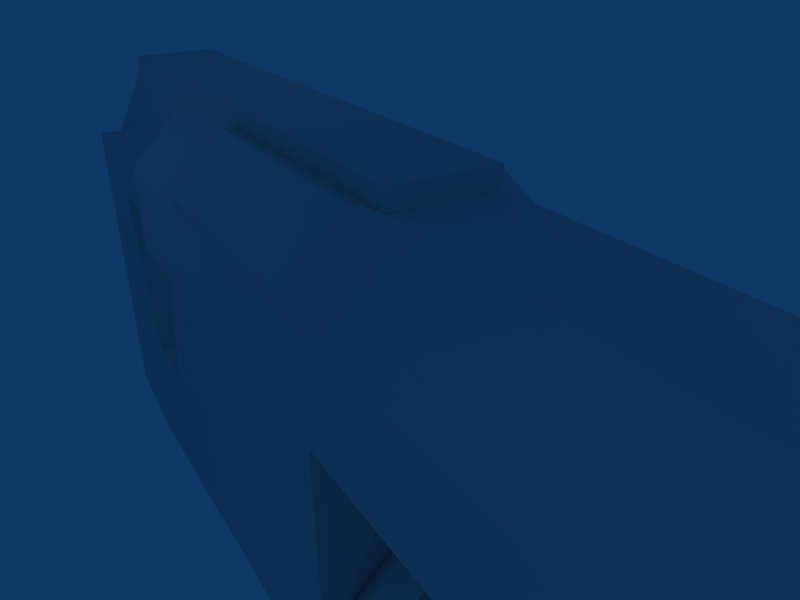 # Source: WP_EnergyRifle.blend  (saved by Blender 2.46.0; exported with 4.5.12 LTS)
import bpy
from mathutils import Matrix  # noqa: F401  (used for matrix-valued properties, if any)

bpy.ops.wm.read_factory_settings(use_empty=True)
scene = bpy.context.scene
scene.name = 'Scene'

# ---- collections
col_collection_1 = bpy.data.collections.new('Collection 1'); scene.collection.children.link(col_collection_1)

# ---- world
world_world = bpy.data.worlds.new('World'); scene.world = world_world
world_world.color = (0.05656, 0.2208, 0.4)
world_world.use_sun_shadow = False
world_world.sun_shadow_jitter_overblur = 0.0
world_world.cycles.sampling_method = 'MANUAL'
world_world.cycles.sample_map_resolution = 256

# ---- cameras
cam_camera = bpy.data.cameras.new('Camera')
cam_camera.passepartout_alpha = 0.2
cam_camera.clip_end = 100.0
cam_camera.lens = 35.0
cam_camera.ortho_scale = 7.314
cam_camera.show_passepartout = False
cam_camera.show_safe_areas = True
cam_camera.dof.focus_distance = 0.0
cam_camera.dof.aperture_fstop = 128.0

# ---- lights
light_spot_003 = bpy.data.lights.new('Spot.003', 'POINT')
light_spot_003.transmission_factor = 0.0
light_spot_003.cutoff_distance = 30.0
light_spot_003.energy = 100.0
light_spot_003.shadow_buffer_clip_start = 1.001
light_spot_003.shadow_soft_size = 1.0
light_spot_003.shadow_maximum_resolution = 0.006
light_spot_003.use_absolute_resolution = True
light_spot_003.cycles.use_multiple_importance_sampling = False
light_spot_002 = bpy.data.lights.new('Spot.002', 'POINT')
light_spot_002.transmission_factor = 0.0
light_spot_002.cutoff_distance = 30.0
light_spot_002.energy = 100.0
light_spot_002.shadow_buffer_clip_start = 1.001
light_spot_002.shadow_soft_size = 1.0
light_spot_002.shadow_maximum_resolution = 0.006
light_spot_002.use_absolute_resolution = True
light_spot_002.cycles.use_multiple_importance_sampling = False
light_spot_001 = bpy.data.lights.new('Spot.001', 'POINT')
light_spot_001.transmission_factor = 0.0
light_spot_001.cutoff_distance = 30.0
light_spot_001.energy = 100.0
light_spot_001.shadow_buffer_clip_start = 1.001
light_spot_001.shadow_soft_size = 1.0
light_spot_001.shadow_maximum_resolution = 0.006
light_spot_001.use_absolute_resolution = True
light_spot_001.cycles.use_multiple_importance_sampling = False
light_spot = bpy.data.lights.new('Spot', 'POINT')
light_spot.transmission_factor = 0.0
light_spot.cutoff_distance = 30.0
light_spot.energy = 100.0
light_spot.shadow_buffer_clip_start = 1.001
light_spot.shadow_soft_size = 1.0
light_spot.shadow_maximum_resolution = 0.006
light_spot.use_absolute_resolution = True
light_spot.cycles.use_multiple_importance_sampling = False

# ---- meshes
me_cube = bpy.data.meshes.new('Cube')
me_cube.from_pydata([(1.5, 18.52, -13.76), (-1.5, 18.52, -13.76), (1.5, 18.52, -19.76), (-1.5, 18.52, -19.76), (1.5, 14.32, -19.76), (-1.5, 14.32, -19.76), (1.5, 12.52, -13.76), (-1.5, 12.52, -13.76), (1.5, 11.74, -10.76), (-1.5, 11.74, -10.76), (1.5, 17.74, -10.76), (-1.5, 17.74, -10.76), (1.5, 17.62, -10.16), (-1.5, 17.62, -10.16), (1.5, 11.62, -10.16), (-1.5, 11.62, -10.16), (1.5, 10.78, -7.163), (-1.5, 10.78, -7.163), (1.5, 16.78, -7.163), (-1.5, 16.78, -7.163), (1.5, 11.02, -10.16), (-1.5, 11.02, -10.16), (1.5, 11.14, -10.76), (-1.5, 11.14, -10.76), (1.5, 7.487, -10.77), (-1.5, 7.487, -10.77), (1.5, 7.473, -10.16), (-1.5, 7.473, -10.16), (1.5, 21.52, -19.76), (-1.5, 21.52, -19.76), (1.5, 21.52, -13.76), (-1.5, 21.52, -13.76), (1.5, 23.32, -7.163), (-1.5, 23.32, -7.163), (1.5, 23.32, -19.76), (-1.5, 23.32, -19.76), (1.5, 27.52, -18.56), (-1.5, 27.52, -18.56), (1.5, 27.52, -7.163), (-1.5, 27.52, -7.163), (1.5, 27.52, -5.963), (-1.5, 27.52, -5.963), (1.5, 16.78, -5.963), (-1.5, 16.78, -5.963), (1.5, 16.78, -4.163), (-1.5, 16.78, -4.163), (1.5, 27.52, -4.163), (-1.5, 27.52, -4.163), (1.5, 23.32, -4.163), (-1.5, 23.32, -4.163), (1.5, 10.78, -7.163), (-1.5, 10.78, -7.163), (1.5, 7.48, -7.163), (-1.5, 7.48, -7.163), (1.5, 23.32, -5.963), (-1.5, 23.32, -5.963), (3.612, -3.294, -0.9136), (-3.612, -3.294, -0.9136), (3.605, -3.294, -3.903), (-3.605, -3.294, -3.903), (1.503, -3.294, 1.205), (-1.503, -3.294, 1.205), (1.503, -2.694, 1.205), (-1.503, -2.694, 1.205), (1.486, -2.694, -6.012), (-1.486, -2.694, -6.012), (3.605, -2.694, -3.903), (-3.605, -2.694, -3.903), (3.612, -2.694, -0.9136), (-3.612, -2.694, -0.9136), (3.612, 6.186, -0.9136), (-3.612, 6.186, -0.9136), (3.605, 6.186, -3.903), (-3.605, 6.186, -3.903), (1.486, 6.186, -6.012), (-1.486, 6.186, -6.012), (1.503, 6.186, 1.205), (-1.503, 6.186, 1.205), (1.486, 10.81, -6.012), (-1.486, 10.81, -6.012), (3.605, 10.81, -3.903), (-3.605, 10.81, -3.903), (3.612, 10.81, -0.9136), (-3.612, 10.81, -0.9136), (1.467, 6.186, -14.41), (-1.467, 6.186, -14.41), (3.586, 6.186, -12.3), (-3.586, 6.186, -12.3), (3.586, -2.694, -12.3), (-3.586, -2.694, -12.3), (1.467, -2.694, -14.41), (-1.467, -2.694, -14.41), (0.9019, -36.31, -0.2369), (-0.9019, -36.31, -0.2369), (0.8918, -36.31, -4.567), (-0.8918, -36.31, -4.567), (2.163, -36.31, -3.302), (-2.163, -36.31, -3.302), (2.167, -36.31, -1.508), (-2.167, -36.31, -1.508), (2.167, -37.51, -1.508), (-2.167, -37.51, -1.508), (2.163, -37.51, -3.302), (-2.163, -37.51, -3.302), (0.8918, -37.51, -4.567), (-0.8918, -37.51, -4.567), (0.9019, -37.51, -0.2369), (-0.9019, -37.51, -0.2369), (0.5411, -37.51, -1.102), (-0.5411, -37.51, -1.102), (0.5351, -37.51, -3.7), (-0.5351, -37.51, -3.7), (1.298, -37.51, -2.941), (-1.298, -37.51, -2.941), (1.3, -37.51, -1.865), (-1.3, -37.51, -1.865), (1.3, -35.71, -1.865), (-1.3, -35.71, -1.865), (1.298, -35.71, -2.941), (-1.298, -35.71, -2.941), (0.5351, -35.71, -3.7), (-0.5351, -35.71, -3.7), (0.5411, -35.71, -1.102), (-0.5411, -35.71, -1.102), (-2.861e-06, -35.71, -2.4), (1.5, 23.32, -2.963), (-1.5, 23.32, -2.963), (1.5, 27.52, -3.563), (-1.5, 27.52, -3.563), (1.5, 10.78, 1.213), (-1.5, 10.78, 1.213), (1.5, 16.78, 1.213), (-1.5, 16.78, 1.213), (1.486, -3.294, -6.012), (-1.486, -3.294, -6.012), (3.605, -36.32, -3.903), (-3.605, -36.32, -3.903), (3.612, -36.32, -0.9136), (-3.612, -36.32, -0.9136), (1.503, -36.32, 1.205), (-1.503, -36.32, 1.205), (1.486, -36.32, -6.012), (-1.486, -36.32, -6.012), (1.505, 6.186, 1.805), (-1.505, 6.186, 1.805), (1.505, -2.694, 1.805), (-1.505, -2.694, 1.805), (3.826, 5.298, -0.2784), (-3.826, 5.298, -0.2784), (2.139, 5.298, 1.417), (-2.139, 5.298, 1.417), (2.139, -1.806, 1.417), (-2.139, -1.806, 1.417), (3.826, -1.806, -0.2784), (-3.826, -1.806, -0.2784), (-1.788e-07, -2.706, -10.8), (1.299, -2.706, -7.685), (-1.299, -2.706, -7.685), (1.284, -2.706, -13.92), (-1.284, -2.706, -13.92), (3.115, -2.706, -12.1), (-3.115, -2.706, -12.1), (3.121, -2.706, -9.516), (-3.121, -2.706, -9.516), (3.433, -3.306, -9.387), (-3.433, -3.306, -9.387), (3.426, -3.306, -12.23), (-3.426, -3.306, -12.23), (1.413, -3.306, -14.23), (-1.413, -3.306, -14.23), (1.429, -3.306, -7.374), (-1.429, -3.306, -7.374), (1.429, -4.506, -7.374), (-1.429, -4.506, -7.374), (1.413, -4.506, -14.23), (-1.413, -4.506, -14.23), (3.426, -4.506, -12.23), (-3.426, -4.506, -12.23), (3.433, -4.506, -9.387), (-3.433, -4.506, -9.387), (3.09, -4.506, -9.529), (-3.09, -4.506, -9.529), (3.084, -4.506, -12.09), (-3.084, -4.506, -12.09), (1.271, -4.506, -13.89), (-1.271, -4.506, -13.89), (1.286, -4.506, -7.716), (-1.286, -4.506, -7.716), (1.286, -5.106, -7.716), (-1.286, -5.106, -7.716), (1.271, -5.106, -13.89), (-1.271, -5.106, -13.89), (3.084, -5.106, -12.09), (-3.084, -5.106, -12.09), (3.09, -5.106, -9.529), (-3.09, -5.106, -9.529), (3.399, -5.106, -9.401), (-3.399, -5.106, -9.401), (3.392, -5.106, -12.21), (-3.392, -5.106, -12.21), (1.399, -5.106, -14.2), (-1.399, -5.106, -14.2), (1.414, -5.106, -7.408), (-1.414, -5.106, -7.408), (1.414, -21.31, -7.408), (-1.414, -21.31, -7.408), (1.399, -21.31, -14.2), (-1.399, -21.31, -14.2), (3.392, -21.31, -12.21), (-3.392, -21.31, -12.21), (3.399, -21.31, -9.401), (-3.399, -21.31, -9.401), (3.059, -21.55, -9.541), (-3.059, -21.55, -9.541), (3.053, -21.55, -12.07), (-3.053, -21.55, -12.07), (1.259, -21.55, -13.86), (-1.259, -21.55, -13.86), (1.273, -21.55, -7.747), (-1.273, -21.55, -7.747), (-1.431e-06, -21.55, -10.8), (1.5, 16.78, 1.813), (-1.5, 16.78, 1.813), (1.5, 10.78, 1.813), (-1.5, 10.78, 1.813), (1.474, 6.186, -10.8), (-1.474, 6.186, -10.8), (3.593, 6.186, -8.691), (-3.593, 6.186, -8.691), (3.593, -2.694, -8.691), (-3.593, -2.694, -8.691), (1.474, -2.694, -10.8), (-1.474, -2.694, -10.8), (1.431e-06, 18.52, -19.76), (1.431e-06, 14.32, -19.76), (1.431e-06, 12.52, -13.76), (7.153e-07, 11.74, -10.76), (7.153e-07, 11.14, -10.76), (7.153e-07, 7.487, -10.77), (1.431e-06, 21.52, -19.76), (1.431e-06, 23.32, -19.76), (2.861e-06, 27.52, -7.163), (2.861e-06, 27.52, -18.56), (2.861e-06, 27.52, -5.963), (2.861e-06, 27.52, -4.163), (-3.576e-07, -3.294, 1.209), (-1.788e-07, -2.694, 1.209), (-1.788e-07, -2.694, -6.009), (7.153e-07, 6.186, -14.41), (-1.788e-07, -2.694, -14.41), (-2.861e-06, -36.31, -0.2348), (-2.861e-06, -36.31, -4.565), (-2.861e-06, -37.51, -4.565), (-2.861e-06, -37.51, -0.2348), (-2.861e-06, -37.51, -1.101), (-2.861e-06, -37.51, -3.699), (-2.861e-06, -35.71, -3.699), (-2.861e-06, -35.71, -1.101), (2.861e-06, 27.52, -3.563), (1.431e-06, 23.32, -2.963), (1.431e-06, 16.78, 1.213), (-3.576e-07, -3.294, -6.009), (-2.861e-06, -36.32, -6.009), (-2.861e-06, -36.32, 1.209), (-1.788e-07, -2.694, 1.809), (7.153e-07, 6.186, 1.809), (1.431e-06, 16.78, 1.813), (7.153e-07, 10.78, 1.813), (7.153e-07, 6.186, -10.8), (-1.788e-07, -2.694, -10.8), (7.153e-07, 11.62, -10.16), (7.153e-07, 11.02, -10.16), (7.153e-07, 7.473, -10.16), (7.153e-07, 10.78, -7.163), (7.153e-07, 7.48, -7.163), (1.431e-06, 18.52, -13.76), (1.431e-06, 17.74, -10.76), (1.431e-06, 17.62, -10.16), (1.431e-06, 16.78, -7.163), (1.431e-06, 21.52, -13.76), (1.431e-06, 23.32, -7.163), (1.431e-06, 16.78, -5.963), (1.431e-06, 23.32, -5.963), (-0.007227, -2.706, -7.682), (0.007227, -2.706, -7.682), (0.007227, -2.706, -7.682), (-0.007227, -2.706, -7.682), (-0.00795, -3.306, -7.37), (0.007949, -3.306, -7.37), (0.007949, -3.306, -7.37), (-0.00795, -3.306, -7.37), (-0.00795, -4.506, -7.37), (0.007949, -4.506, -7.37), (0.007949, -4.506, -7.37), (-0.00795, -4.506, -7.37), (-0.007156, -4.506, -7.713), (0.007155, -4.506, -7.713), (0.007155, -4.506, -7.713), (-0.007156, -4.506, -7.713), (-0.007156, -5.106, -7.713), (0.007155, -5.106, -7.713), (0.007155, -5.106, -7.713), (-0.007156, -5.106, -7.713), (-0.007871, -5.106, -7.405), (0.00787, -5.106, -7.405), (0.00787, -5.106, -7.405), (-0.007871, -5.106, -7.405), (-0.007872, -21.31, -7.405), (0.007869, -21.31, -7.405), (0.007869, -21.31, -7.405), (-0.007872, -21.31, -7.405), (-0.007085, -21.55, -7.744), (0.007082, -21.55, -7.744), (0.007082, -21.55, -7.744), (-0.007085, -21.55, -7.744), (0.00723, -2.706, -13.92), (-0.007231, -2.706, -13.92), (-0.007231, -2.706, -13.92), (0.00723, -2.706, -13.92), (0.007953, -3.306, -14.23), (-0.007954, -3.306, -14.23), (-0.007954, -3.306, -14.23), (0.007953, -3.306, -14.23), (0.007953, -4.506, -14.23), (-0.007954, -4.506, -14.23), (-0.007954, -4.506, -14.23), (0.007953, -4.506, -14.23), (0.007159, -4.506, -13.89), (-0.007159, -4.506, -13.89), (-0.007159, -4.506, -13.89), (0.007159, -4.506, -13.89), (0.007159, -5.106, -13.89), (-0.007159, -5.106, -13.89), (-0.007159, -5.106, -13.89), (0.007159, -5.106, -13.89), (0.007875, -5.106, -14.2), (-0.007875, -5.106, -14.2), (-0.007875, -5.106, -14.2), (0.007875, -5.106, -14.2), (0.007874, -21.31, -14.2), (-0.007876, -21.31, -14.2), (-0.007876, -21.31, -14.2), (0.007874, -21.31, -14.2), (0.007085, -21.55, -13.86), (-0.00709, -21.55, -13.86), (-0.00709, -21.55, -13.86), (0.007085, -21.55, -13.86)], [(155, 283), (155, 284), (283, 287), (284, 288), (287, 291), (288, 292), (291, 295), (292, 296), (295, 299), (296, 300), (299, 303), (300, 304), (303, 307), (304, 308), (307, 311), (308, 312), (220, 311), (220, 312), (155, 315), (155, 316), (315, 319), (316, 320), (319, 323), (320, 324), (323, 327), (324, 328), (327, 331), (328, 332), (331, 335), (332, 336), (335, 339), (336, 340), (339, 343), (340, 344), (220, 343), (220, 344)], [(0, 6, 4, 2), (5, 7, 1, 3), (0, 10, 8, 6), (9, 11, 1, 7), (14, 8, 10, 12), (11, 9, 15, 13), (16, 14, 12, 18), (13, 15, 17, 19), (22, 8, 14, 20), (15, 9, 23, 21), (24, 22, 20, 26), (21, 23, 25, 27), (225, 24, 26), (27, 25, 226), (74, 225, 26, 52), (27, 226, 75, 53), (30, 0, 2, 28), (3, 1, 31, 29), (32, 30, 28, 34), (29, 31, 33, 35), (38, 32, 34, 36), (35, 33, 39, 37), (54, 32, 38, 40), (39, 33, 55, 41), (74, 52, 16, 78), (17, 53, 75, 79), (78, 16, 18, 42), (19, 17, 79, 43), (44, 42, 54, 48), (55, 43, 45, 49), (129, 78, 42, 44), (43, 79, 130, 45), (48, 54, 40, 46), (41, 55, 49, 47), (72, 70, 68, 66), (69, 71, 73, 67), (82, 129, 76, 70), (77, 130, 83, 71), (78, 80, 72, 74), (73, 81, 79, 75), (80, 82, 70, 72), (71, 83, 81, 73), (84, 86, 88, 90), (89, 87, 85, 91), (98, 137, 139, 92), (140, 138, 99, 93), (94, 141, 135, 96), (136, 142, 95, 97), (96, 135, 137, 98), (138, 136, 97, 99), (102, 96, 98, 100), (99, 97, 103, 101), (104, 94, 96, 102), (97, 95, 105, 103), (100, 98, 92, 106), (93, 99, 101, 107), (114, 100, 106, 108), (107, 101, 115, 109), (110, 104, 102, 112), (103, 105, 111, 113), (112, 102, 100, 114), (101, 103, 113, 115), (118, 112, 114, 116), (115, 113, 119, 117), (120, 110, 112, 118), (113, 111, 121, 119), (116, 114, 108, 122), (109, 115, 117, 123), (118, 116, 124), (124, 117, 119), (120, 118, 124), (124, 119, 121), (116, 122, 124), (124, 123, 117), (125, 48, 46, 127), (47, 49, 126, 128), (131, 129, 44), (45, 130, 132), (131, 44, 48, 125), (49, 45, 132, 126), (60, 56, 68, 62), (69, 57, 61, 63), (58, 133, 64, 66), (65, 134, 59, 67), (56, 58, 66, 68), (67, 59, 57, 69), (58, 56, 137, 135), (138, 57, 59, 136), (133, 58, 135, 141), (136, 59, 134, 142), (56, 60, 139, 137), (140, 61, 57, 138), (223, 143, 76, 129), (77, 144, 224, 130), (143, 145, 62, 76), (63, 146, 144, 77), (149, 147, 70, 76), (71, 148, 150, 77), (151, 149, 76, 62), (77, 150, 152, 63), (147, 153, 68, 70), (69, 154, 148, 71), (153, 151, 62, 68), (63, 152, 154, 69), (147, 149, 151, 153), (152, 150, 148, 154), (162, 155, 156), (155, 163, 157), (158, 155, 160), (155, 159, 161), (160, 155, 162), (155, 161, 163), (164, 166, 160, 162), (161, 167, 165, 163), (166, 168, 158, 160), (159, 169, 167, 161), (170, 164, 162, 156), (163, 165, 171, 157), (172, 178, 164, 170), (165, 179, 173, 171), (176, 174, 168, 166), (169, 175, 177, 167), (178, 176, 166, 164), (167, 177, 179, 165), (180, 182, 176, 178), (177, 183, 181, 179), (182, 184, 174, 176), (175, 185, 183, 177), (186, 180, 178, 172), (179, 181, 187, 173), (188, 194, 180, 186), (181, 195, 189, 187), (192, 190, 184, 182), (185, 191, 193, 183), (194, 192, 182, 180), (183, 193, 195, 181), (196, 198, 192, 194), (193, 199, 197, 195), (198, 200, 190, 192), (191, 201, 199, 193), (202, 196, 194, 188), (195, 197, 203, 189), (204, 210, 196, 202), (197, 211, 205, 203), (208, 206, 200, 198), (201, 207, 209, 199), (210, 208, 198, 196), (199, 209, 211, 197), (212, 214, 208, 210), (209, 215, 213, 211), (214, 216, 206, 208), (207, 217, 215, 209), (218, 212, 210, 204), (211, 213, 219, 205), (220, 212, 218), (213, 220, 219), (220, 216, 214), (217, 220, 215), (220, 214, 212), (215, 220, 213), (223, 129, 131, 221), (132, 130, 224, 222), (78, 129, 82), (83, 130, 79), (78, 82, 80), (81, 83, 79), (225, 74, 72, 227), (73, 75, 226, 228), (84, 225, 227, 86), (228, 226, 85, 87), (227, 72, 66, 229), (67, 73, 228, 230), (86, 227, 229, 88), (230, 228, 87, 89), (229, 66, 64, 231), (65, 67, 230, 232), (88, 229, 231, 90), (232, 230, 89, 91), (234, 233, 2, 4), (3, 233, 234, 5), (235, 234, 4, 6), (5, 234, 235, 7), (236, 235, 6, 8), (7, 235, 236, 9), (237, 236, 8, 22), (9, 236, 237, 23), (238, 237, 22, 24), (23, 237, 238, 25), (268, 238, 24, 225), (25, 238, 268, 226), (28, 2, 233, 239), (233, 3, 29, 239), (34, 28, 239, 240), (239, 29, 35, 240), (36, 34, 240, 242), (240, 35, 37, 242), (242, 241, 38, 36), (39, 241, 242, 37), (40, 38, 241, 243), (241, 39, 41, 243), (46, 40, 243, 244), (243, 41, 47, 244), (248, 84, 90, 249), (91, 85, 248, 249), (92, 139, 263, 250), (263, 140, 93, 250), (251, 262, 141, 94), (142, 262, 251, 95), (252, 251, 94, 104), (95, 251, 252, 105), (106, 92, 250, 253), (250, 93, 107, 253), (108, 106, 253, 254), (253, 107, 109, 254), (255, 252, 104, 110), (105, 252, 255, 111), (256, 255, 110, 120), (111, 255, 256, 121), (122, 108, 254, 257), (254, 109, 123, 257), (124, 256, 120), (121, 256, 124), (124, 122, 257), (257, 123, 124), (127, 46, 244, 258), (244, 47, 128, 258), (258, 259, 125, 127), (126, 259, 258, 128), (259, 260, 131, 125), (132, 260, 259, 126), (245, 60, 62, 246), (63, 61, 245, 246), (133, 261, 247, 64), (247, 261, 134, 65), (262, 261, 133, 141), (134, 261, 262, 142), (139, 60, 245, 263), (245, 61, 140, 263), (145, 264, 246, 62), (246, 264, 146, 63), (223, 267, 265, 143), (265, 267, 224, 144), (143, 265, 264, 145), (264, 265, 144, 146), (221, 131, 260, 266), (260, 132, 222, 266), (266, 267, 223, 221), (224, 267, 266, 222), (268, 225, 84, 248), (85, 226, 268, 248), (64, 247, 269, 231), (269, 247, 65, 232), (231, 269, 249, 90), (249, 269, 232, 91), (273, 270, 14, 16), (15, 270, 273, 17), (20, 14, 270, 271), (270, 15, 21, 271), (26, 20, 271, 272), (271, 21, 27, 272), (52, 26, 272, 274), (272, 27, 53, 274), (273, 16, 50), (51, 17, 273), (274, 273, 50, 52), (51, 273, 274, 53), (10, 0, 275, 276), (275, 1, 11, 276), (12, 10, 276, 277), (276, 11, 13, 277), (18, 12, 277, 278), (277, 13, 19, 278), (0, 30, 279, 275), (279, 31, 1, 275), (280, 279, 30, 32), (31, 279, 280, 33), (282, 280, 32, 54), (33, 280, 282, 55), (42, 18, 278, 281), (278, 19, 43, 281), (54, 42, 281, 282), (281, 43, 55, 282), (155, 285, 156), (286, 155, 157), (289, 170, 156, 285), (157, 171, 290, 286), (293, 172, 170, 289), (171, 173, 294, 290), (297, 186, 172, 293), (173, 187, 298, 294), (301, 188, 186, 297), (187, 189, 302, 298), (305, 202, 188, 301), (189, 203, 306, 302), (309, 204, 202, 305), (203, 205, 310, 306), (313, 218, 204, 309), (205, 219, 314, 310), (220, 218, 313), (219, 220, 314), (155, 158, 317), (159, 155, 318), (168, 321, 317, 158), (318, 322, 169, 159), (174, 325, 321, 168), (322, 326, 175, 169), (184, 329, 325, 174), (326, 330, 185, 175), (190, 333, 329, 184), (330, 334, 191, 185), (200, 337, 333, 190), (334, 338, 201, 191), (206, 341, 337, 200), (338, 342, 207, 201), (216, 345, 341, 206), (342, 346, 217, 207), (220, 345, 216), (346, 220, 217)])
_uv = me_cube.uv_layers.new(name='UVTex')
_uv.uv.foreach_set('vector', [0.102, 0.2154, 0.1015, 0.3588, 0.0, 0.3155, 0.0003081, 0.2151, 0.0, 0.3155, 0.1015, 0.3588, 0.102, 0.2154, 0.0003081, 0.2151, 0.102, 0.2154, 0.1527, 0.2342, 0.1523, 0.3776, 0.1015, 0.3588, 0.1523, 0.3776, 0.1527, 0.2342, 0.102, 0.2154, 0.1015, 0.3588, 0.1624, 0.3805, 0.1523, 0.3776, 0.1527, 0.2342, 0.1629, 0.2371, 0.1527, 0.2342, 0.1523, 0.3776, 0.1624, 0.3805, 0.1629, 0.2371, 0.2132, 0.4007, 0.1624, 0.3805, 0.1629, 0.2371, 0.2136, 0.2573, 0.1629, 0.2371, 0.1624, 0.3805, 0.2132, 0.4007, 0.2136, 0.2573, 0.1522, 0.3919, 0.1523, 0.3776, 0.1624, 0.3805, 0.1624, 0.3948, 0.1624, 0.3805, 0.1523, 0.3776, 0.1522, 0.3919, 0.1624, 0.3948, 0.1519, 0.4793, 0.1522, 0.3919, 0.1624, 0.3948, 0.1622, 0.4796, 0.1624, 0.3948, 0.1522, 0.3919, 0.1519, 0.4793, 0.1622, 0.4796, 0.1517, 0.5104, 0.1519, 0.4793, 0.1622, 0.4796, 0.1622, 0.4796, 0.1519, 0.4793, 0.1517, 0.5104, 0.2326, 0.5106, 0.1517, 0.5104, 0.1622, 0.4796, 0.213, 0.4796, 0.1622, 0.4796, 0.1517, 0.5104, 0.2326, 0.5106, 0.213, 0.4796, 0.1022, 0.1437, 0.102, 0.2154, 0.0003081, 0.2151, 0.0005281, 0.1434, 0.0003081, 0.2151, 0.102, 0.2154, 0.1022, 0.1437, 0.0005281, 0.1434, 0.2141, 0.101, 0.1022, 0.1437, 0.0005281, 0.1434, 0.0006601, 0.1003, 0.0005281, 0.1434, 0.1022, 0.1437, 0.2141, 0.101, 0.0006601, 0.1003, 0.2144, 0.0005924, 0.2141, 0.101, 0.0006601, 0.1003, 0.0213, 0.0, 0.0006601, 0.1003, 0.2141, 0.101, 0.2144, 0.0005924, 0.0213, 0.0, 0.2345, 0.101, 0.2141, 0.101, 0.2144, 0.0005924, 0.2348, 0.0006022, 0.2144, 0.0005924, 0.2141, 0.101, 0.2345, 0.101, 0.2348, 0.0006022, 0.2326, 0.5106, 0.213, 0.4796, 0.2132, 0.4007, 0.2329, 0.4002, 0.2132, 0.4007, 0.213, 0.4796, 0.2326, 0.5106, 0.2329, 0.4002, 0.2329, 0.4002, 0.2132, 0.4007, 0.2136, 0.2573, 0.234, 0.2573, 0.2136, 0.2573, 0.2132, 0.4007, 0.2329, 0.4002, 0.234, 0.2573, 0.2645, 0.2574, 0.234, 0.2573, 0.2345, 0.101, 0.2649, 0.1011, 0.2345, 0.101, 0.234, 0.2573, 0.2645, 0.2574, 0.2649, 0.1011, 0.3551, 0.4011, 0.2329, 0.4002, 0.234, 0.2573, 0.2645, 0.2574, 0.234, 0.2573, 0.2329, 0.4002, 0.3551, 0.4011, 0.2645, 0.2574, 0.2649, 0.1011, 0.2345, 0.101, 0.2348, 0.0006022, 0.2653, 0.0006957, 0.2348, 0.0006022, 0.2345, 0.101, 0.2649, 0.1011, 0.2653, 0.0006957, 0.7599, 0.2124, 0.8116, 0.2122, 0.8093, 0.0, 0.7576, 0.0001606, 0.8093, 0.0, 0.8116, 0.2122, 0.7599, 0.2124, 0.7576, 0.0001606, 0.7246, 0.6455, 0.7962, 0.645, 0.7961, 0.5351, 0.7246, 0.5351, 0.7961, 0.5351, 0.7962, 0.645, 0.7246, 0.6455, 0.7246, 0.5351, 0.5408, 0.821, 0.6123, 0.8211, 0.6124, 0.7106, 0.541, 0.7106, 0.6124, 0.7106, 0.6123, 0.8211, 0.5408, 0.821, 0.541, 0.7106, 0.7611, 0.3228, 0.8128, 0.3227, 0.8116, 0.2122, 0.7599, 0.2124, 0.8116, 0.2122, 0.8128, 0.3227, 0.7611, 0.3228, 0.7599, 0.2124, 0.5432, 0.2137, 0.6146, 0.2129, 0.6123, 0.0006117, 0.5408, 0.001418, 0.6123, 0.0006117, 0.6146, 0.2129, 0.5432, 0.2137, 0.5408, 0.001418, 0.1125, 0.5755, 0.1471, 0.5612, 0.147, 0.6327, 0.1125, 0.6183, 0.147, 0.6327, 0.1471, 0.5612, 0.1125, 0.5755, 0.1125, 0.6183, 0.0394, 0.5451, 0.02514, 0.5106, 0.09659, 0.5107, 0.08226, 0.5451, 0.09659, 0.5107, 0.02514, 0.5106, 0.0394, 0.5451, 0.08226, 0.5451, 0.08226, 0.5451, 0.09659, 0.5107, 0.1471, 0.5612, 0.1125, 0.5755, 0.1471, 0.5612, 0.09659, 0.5107, 0.08226, 0.5451, 0.1125, 0.5755, 0.1009, 0.8865, 0.07221, 0.8865, 0.0723, 0.8561, 0.101, 0.8562, 0.0723, 0.8561, 0.07221, 0.8865, 0.1009, 0.8865, 0.101, 0.8562, 0.7668, 0.8642, 0.7955, 0.8641, 0.7957, 0.9069, 0.767, 0.907, 0.7957, 0.9069, 0.7955, 0.8641, 0.7668, 0.8642, 0.767, 0.907, 0.101, 0.8562, 0.0723, 0.8561, 0.07243, 0.8133, 0.1011, 0.8134, 0.07243, 0.8133, 0.0723, 0.8561, 0.101, 0.8562, 0.1011, 0.8134, 0.3703, 0.8008, 0.391, 0.7923, 0.391, 0.8351, 0.3703, 0.8265, 0.391, 0.8351, 0.391, 0.7923, 0.3703, 0.8008, 0.3703, 0.8265, 0.3264, 0.7826, 0.3178, 0.7619, 0.3607, 0.7619, 0.3521, 0.7826, 0.3607, 0.7619, 0.3178, 0.7619, 0.3264, 0.7826, 0.3521, 0.7826, 0.3521, 0.7826, 0.3607, 0.7619, 0.391, 0.7923, 0.3703, 0.8008, 0.391, 0.7923, 0.3607, 0.7619, 0.3521, 0.7826, 0.3703, 0.8008, 0.7676, 0.6843, 0.7246, 0.6844, 0.7247, 0.6657, 0.7677, 0.6657, 0.7247, 0.6657, 0.7246, 0.6844, 0.7676, 0.6843, 0.7677, 0.6657, 0.7676, 0.71, 0.7246, 0.7101, 0.7246, 0.6844, 0.7676, 0.6843, 0.7246, 0.6844, 0.7246, 0.7101, 0.7676, 0.71, 0.7676, 0.6843, 0.7677, 0.7101, 0.7677, 0.667, 0.7934, 0.6671, 0.7934, 0.7101, 0.7934, 0.6671, 0.7677, 0.667, 0.7677, 0.7101, 0.7934, 0.7101, 0.2677, 0.6833, 0.2858, 0.7015, 0.2548, 0.7143, 0.2548, 0.7143, 0.2858, 0.7015, 0.2677, 0.6833, 0.2419, 0.6833, 0.2677, 0.6833, 0.2548, 0.7143, 0.2548, 0.7143, 0.2677, 0.6833, 0.2419, 0.6833, 0.2858, 0.7015, 0.2858, 0.7272, 0.2548, 0.7143, 0.2548, 0.7143, 0.2858, 0.7272, 0.2858, 0.7015, 0.2853, 0.1012, 0.2649, 0.1011, 0.2653, 0.0006957, 0.2754, 0.000727, 0.2653, 0.0006957, 0.2649, 0.1011, 0.2853, 0.1012, 0.2754, 0.000727, 0.3555, 0.2577, 0.3551, 0.4011, 0.2645, 0.2574, 0.2645, 0.2574, 0.3551, 0.4011, 0.3555, 0.2577, 0.3555, 0.2577, 0.2645, 0.2574, 0.2649, 0.1011, 0.2853, 0.1012, 0.2649, 0.1011, 0.2645, 0.2574, 0.3555, 0.2577, 0.2853, 0.1012, 0.7668, 0.9201, 0.7668, 0.8487, 0.7525, 0.8487, 0.7524, 0.9201, 0.7525, 0.8487, 0.7668, 0.8487, 0.7668, 0.9201, 0.7524, 0.9201, 0.2858, 0.7881, 0.286, 0.8595, 0.3003, 0.8595, 0.3002, 0.788, 0.3003, 0.8595, 0.286, 0.8595, 0.2858, 0.7881, 0.3002, 0.788, 0.2861, 0.7364, 0.2858, 0.7881, 0.3002, 0.788, 0.3005, 0.7363, 0.3002, 0.788, 0.2858, 0.7881, 0.2861, 0.7364, 0.3005, 0.7363, 0.391, 0.0004522, 0.4415, 0.0002972, 0.444, 0.7896, 0.3934, 0.7898, 0.444, 0.7896, 0.4415, 0.0002972, 0.391, 0.0004522, 0.3934, 0.7898, 0.8516, 0.0002192, 0.923, 0.0, 0.9254, 0.7893, 0.854, 0.7896, 0.9254, 0.7893, 0.923, 0.0, 0.8516, 0.0002192, 0.854, 0.7896, 0.4415, 0.0002972, 0.513, 7.793e-05, 0.5154, 0.7894, 0.444, 0.7896, 0.5154, 0.7894, 0.513, 7.793e-05, 0.4415, 0.0002972, 0.444, 0.7896, 0.9997, 0.3585, 0.9997, 0.2487, 0.9894, 0.2486, 0.9893, 0.3584, 0.9894, 0.2486, 0.9997, 0.2487, 0.9997, 0.3585, 0.9893, 0.3584, 0.9997, 0.2487, 1.0, 0.03642, 0.9896, 0.03632, 0.9894, 0.2486, 0.9896, 0.03632, 1.0, 0.03642, 0.9997, 0.2487, 0.9894, 0.2486, 0.7889, 0.5137, 0.7318, 0.5137, 0.7246, 0.5351, 0.7961, 0.5351, 0.7246, 0.5351, 0.7318, 0.5137, 0.7889, 0.5137, 0.7961, 0.5351, 0.3043, 0.7017, 0.3048, 0.5319, 0.2904, 0.5106, 0.2897, 0.7229, 0.2904, 0.5106, 0.3048, 0.5319, 0.3043, 0.7017, 0.2897, 0.7229, 0.8259, 0.1909, 0.824, 0.02112, 0.8093, 0.0, 0.8116, 0.2122, 0.8093, 0.0, 0.824, 0.02112, 0.8259, 0.1909, 0.8116, 0.2122, 0.7318, 0.3439, 0.789, 0.3439, 0.7962, 0.3229, 0.7247, 0.3228, 0.7962, 0.3229, 0.789, 0.3439, 0.7318, 0.3439, 0.7247, 0.3228, 0.7318, 0.5137, 0.7889, 0.5137, 0.789, 0.3439, 0.7318, 0.3439, 0.789, 0.3439, 0.7889, 0.5137, 0.7318, 0.5137, 0.7318, 0.3439, 0.5408, 0.8335, 0.4663, 0.8643, 0.5408, 0.8952, 0.4663, 0.8643, 0.5408, 0.8335, 0.5408, 0.8952, 0.4355, 0.7898, 0.4663, 0.8643, 0.4972, 0.7898, 0.4663, 0.8643, 0.4355, 0.7898, 0.4972, 0.7898, 0.4972, 0.7898, 0.4663, 0.8643, 0.5408, 0.8335, 0.4663, 0.8643, 0.4972, 0.7898, 0.5408, 0.8335, 0.3913, 0.7898, 0.391, 0.8389, 0.4054, 0.8418, 0.4057, 0.7971, 0.4054, 0.8418, 0.391, 0.8389, 0.3913, 0.7898, 0.4057, 0.7971, 0.391, 0.8389, 0.3911, 0.9068, 0.4055, 0.9035, 0.4054, 0.8418, 0.4055, 0.9035, 0.3911, 0.9068, 0.391, 0.8389, 0.4054, 0.8418, 0.6716, 0.9166, 0.6716, 0.8487, 0.6572, 0.8517, 0.6572, 0.9135, 0.6572, 0.8517, 0.6716, 0.8487, 0.6716, 0.9166, 0.6572, 0.9135, 0.5957, 0.889, 0.5958, 0.8211, 0.5671, 0.8211, 0.567, 0.889, 0.5671, 0.8211, 0.5958, 0.8211, 0.5957, 0.889, 0.567, 0.889, 0.007158, 0.8472, 0.007299, 0.9151, 0.03598, 0.9151, 0.03584, 0.8472, 0.03598, 0.9151, 0.007299, 0.9151, 0.007158, 0.8472, 0.03584, 0.8472, 0.007458, 0.7981, 0.007158, 0.8472, 0.03584, 0.8472, 0.03614, 0.798, 0.03584, 0.8472, 0.007158, 0.8472, 0.007458, 0.7981, 0.03614, 0.798, 0.1389, 0.7465, 0.09569, 0.7898, 0.09909, 0.798, 0.1471, 0.7499, 0.09909, 0.798, 0.09569, 0.7898, 0.1389, 0.7465, 0.1471, 0.7499, 0.09569, 0.7898, 0.03458, 0.7898, 0.03119, 0.798, 0.09909, 0.798, 0.03119, 0.798, 0.03458, 0.7898, 0.09569, 0.7898, 0.09909, 0.798, 0.1388, 0.6854, 0.1389, 0.7465, 0.1471, 0.7499, 0.147, 0.682, 0.1471, 0.7499, 0.1389, 0.7465, 0.1388, 0.6854, 0.147, 0.682, 0.7524, 0.9098, 0.7524, 0.8487, 0.7381, 0.8487, 0.7381, 0.9098, 0.7381, 0.8487, 0.7524, 0.8487, 0.7524, 0.9098, 0.7381, 0.9098, 0.5958, 0.8653, 0.5959, 0.9264, 0.6102, 0.9264, 0.6101, 0.8653, 0.6102, 0.9264, 0.5959, 0.9264, 0.5958, 0.8653, 0.6101, 0.8653, 0.596, 0.8211, 0.5958, 0.8653, 0.6101, 0.8653, 0.6104, 0.8211, 0.6101, 0.8653, 0.5958, 0.8653, 0.596, 0.8211, 0.6104, 0.8211, 0.2856, 0.8095, 0.2381, 0.7619, 0.235, 0.7693, 0.2782, 0.8126, 0.235, 0.7693, 0.2381, 0.7619, 0.2856, 0.8095, 0.2782, 0.8126, 0.2381, 0.7619, 0.1709, 0.7619, 0.1739, 0.7693, 0.235, 0.7693, 0.1739, 0.7693, 0.1709, 0.7619, 0.2381, 0.7619, 0.235, 0.7693, 0.2855, 0.8767, 0.2856, 0.8095, 0.2782, 0.8126, 0.2781, 0.8737, 0.2782, 0.8126, 0.2856, 0.8095, 0.2855, 0.8767, 0.2781, 0.8737, 0.7246, 0.3229, 0.6573, 0.3228, 0.6572, 0.71, 0.7244, 0.7101, 0.6572, 0.71, 0.6573, 0.3228, 0.7246, 0.3229, 0.7244, 0.7101, 0.6085, 0.3229, 0.5413, 0.3228, 0.5408, 0.71, 0.608, 0.7101, 0.5408, 0.71, 0.5413, 0.3228, 0.6085, 0.3229, 0.608, 0.7101, 0.6572, 0.3233, 0.6085, 0.3229, 0.608, 0.7101, 0.6567, 0.7106, 0.608, 0.7101, 0.6085, 0.3229, 0.6572, 0.3233, 0.6567, 0.7106, 0.7876, 0.7976, 0.7449, 0.8404, 0.7482, 0.8486, 0.7957, 0.8011, 0.7482, 0.8486, 0.7449, 0.8404, 0.7876, 0.7976, 0.7957, 0.8011, 0.7449, 0.8404, 0.6844, 0.8404, 0.6809, 0.8487, 0.7482, 0.8486, 0.6809, 0.8487, 0.6844, 0.8404, 0.7449, 0.8404, 0.7482, 0.8486, 0.7876, 0.7371, 0.7876, 0.7976, 0.7957, 0.8011, 0.7956, 0.7338, 0.7957, 0.8011, 0.7876, 0.7976, 0.7876, 0.7371, 0.7956, 0.7338, 0.7146, 0.7674, 0.7876, 0.7976, 0.7876, 0.7371, 0.7876, 0.7976, 0.7146, 0.7674, 0.7876, 0.7371, 0.7146, 0.7674, 0.6844, 0.8404, 0.7449, 0.8404, 0.6844, 0.8404, 0.7146, 0.7674, 0.7449, 0.8404, 0.7146, 0.7674, 0.7449, 0.8404, 0.7876, 0.7976, 0.7449, 0.8404, 0.7146, 0.7674, 0.7876, 0.7976, 0.3653, 0.4011, 0.3551, 0.4011, 0.3555, 0.2577, 0.3657, 0.2577, 0.3555, 0.2577, 0.3551, 0.4011, 0.3653, 0.4011, 0.3657, 0.2577, 0.2834, 0.5106, 0.2836, 0.6833, 0.2329, 0.6326, 0.2329, 0.6326, 0.2836, 0.6833, 0.2834, 0.5106, 0.2834, 0.5106, 0.2329, 0.6326, 0.2329, 0.5612, 0.2329, 0.5612, 0.2329, 0.6326, 0.2834, 0.5106, 0.1976, 0.6756, 0.1977, 0.5612, 0.1472, 0.5106, 0.1472, 0.625, 0.1472, 0.5106, 0.1977, 0.5612, 0.1976, 0.6756, 0.1472, 0.625, 0.1976, 0.7619, 0.1976, 0.6756, 0.1472, 0.625, 0.1471, 0.7113, 0.1472, 0.625, 0.1976, 0.6756, 0.1976, 0.7619, 0.1471, 0.7113, 0.6771, 0.2127, 0.7599, 0.2124, 0.7576, 0.0001606, 0.6747, 0.0004181, 0.7576, 0.0001606, 0.7599, 0.2124, 0.6771, 0.2127, 0.6747, 0.0004181, 0.6146, 0.2129, 0.6771, 0.2127, 0.6747, 0.0004181, 0.6123, 0.0006117, 0.6747, 0.0004181, 0.6771, 0.2127, 0.6146, 0.2129, 0.6123, 0.0006117, 0.3049, 0.6475, 0.305, 0.7619, 0.3555, 0.7114, 0.3554, 0.5969, 0.3555, 0.7114, 0.305, 0.7619, 0.3049, 0.6475, 0.3554, 0.5969, 0.3048, 0.5612, 0.3049, 0.6475, 0.3554, 0.5969, 0.3553, 0.5106, 0.3554, 0.5969, 0.3049, 0.6475, 0.3048, 0.5612, 0.3553, 0.5106, 0.9386, 0.6763, 0.9325, 0.5761, 0.9584, 0.5745, 0.9646, 0.6747, 0.9584, 0.5745, 0.9325, 0.5761, 0.9386, 0.6763, 0.9646, 0.6747, 0.6569, 0.7828, 0.6565, 0.9273, 0.6207, 0.9272, 0.6211, 0.7827, 0.6207, 0.9272, 0.6565, 0.9273, 0.6569, 0.7828, 0.6211, 0.7827, 0.6572, 0.7107, 0.6569, 0.7828, 0.6211, 0.7827, 0.6213, 0.7106, 0.6211, 0.7827, 0.6569, 0.7828, 0.6572, 0.7107, 0.6213, 0.7106, 0.8889, 0.8041, 0.8889, 0.7897, 0.9149, 0.7896, 0.9149, 0.804, 0.9149, 0.7896, 0.8889, 0.7897, 0.8889, 0.8041, 0.9149, 0.804, 0.8891, 0.8914, 0.8889, 0.8041, 0.9149, 0.804, 0.9151, 0.8913, 0.9149, 0.804, 0.8889, 0.8041, 0.8891, 0.8914, 0.9151, 0.8913, 0.8887, 0.9225, 0.8891, 0.8914, 0.9151, 0.8913, 0.9142, 0.9224, 0.9151, 0.8913, 0.8891, 0.8914, 0.8887, 0.9225, 0.9142, 0.9224, 0.954, 0.5029, 0.9584, 0.5745, 0.9325, 0.5761, 0.9281, 0.5045, 0.9325, 0.5761, 0.9584, 0.5745, 0.954, 0.5029, 0.9281, 0.5045, 0.9514, 0.46, 0.954, 0.5029, 0.9281, 0.5045, 0.9254, 0.4615, 0.9281, 0.5045, 0.954, 0.5029, 0.9514, 0.46, 0.9254, 0.4615, 0.9649, 0.3585, 0.9514, 0.46, 0.9254, 0.4615, 0.939, 0.3601, 0.9254, 0.4615, 0.9514, 0.46, 0.9649, 0.3585, 0.939, 0.3601, 0.9254, 0.3584, 0.9263, 0.08602, 0.9621, 0.08613, 0.9613, 0.3585, 0.9621, 0.08613, 0.9263, 0.08602, 0.9254, 0.3584, 0.9613, 0.3585, 0.9622, 0.05746, 0.9621, 0.08613, 0.9263, 0.08602, 0.9264, 0.05735, 0.9263, 0.08602, 0.9621, 0.08613, 0.9622, 0.05746, 0.9264, 0.05735, 0.9624, 0.01445, 0.9622, 0.05746, 0.9264, 0.05735, 0.9265, 0.01434, 0.9264, 0.05735, 0.9622, 0.05746, 0.9624, 0.01445, 0.9265, 0.01434, 0.821, 0.7101, 0.7962, 0.7102, 0.7969, 0.9225, 0.8216, 0.9224, 0.7969, 0.9225, 0.7962, 0.7102, 0.821, 0.7101, 0.8216, 0.9224, 0.1125, 0.6183, 0.147, 0.6327, 0.1216, 0.658, 0.09725, 0.6336, 0.1216, 0.658, 0.147, 0.6327, 0.1125, 0.6183, 0.09725, 0.6336, 0.02431, 0.5602, 0.0, 0.5357, 0.02514, 0.5106, 0.0394, 0.5451, 0.02514, 0.5106, 0.0, 0.5357, 0.02431, 0.5602, 0.0394, 0.5451, 0.7668, 0.8487, 0.7955, 0.8487, 0.7955, 0.8641, 0.7668, 0.8642, 0.7955, 0.8641, 0.7955, 0.8487, 0.7668, 0.8487, 0.7668, 0.8642, 0.1011, 0.8134, 0.07243, 0.8133, 0.07248, 0.798, 0.1012, 0.7981, 0.07248, 0.798, 0.07243, 0.8133, 0.1011, 0.8134, 0.1012, 0.7981, 0.3703, 0.8265, 0.391, 0.8351, 0.3757, 0.8504, 0.3611, 0.8357, 0.3757, 0.8504, 0.391, 0.8351, 0.3703, 0.8265, 0.3611, 0.8357, 0.3174, 0.7917, 0.3028, 0.777, 0.3178, 0.7619, 0.3264, 0.7826, 0.3178, 0.7619, 0.3028, 0.777, 0.3174, 0.7917, 0.3264, 0.7826, 0.6194, 0.8211, 0.6195, 0.8641, 0.6105, 0.8641, 0.6104, 0.8211, 0.6105, 0.8641, 0.6195, 0.8641, 0.6194, 0.8211, 0.6104, 0.8211, 0.1109, 0.798, 0.111, 0.841, 0.1016, 0.8411, 0.1015, 0.798, 0.1016, 0.8411, 0.111, 0.841, 0.1109, 0.798, 0.1015, 0.798, 0.2548, 0.7143, 0.2329, 0.6923, 0.2419, 0.6833, 0.2419, 0.6833, 0.2329, 0.6923, 0.2548, 0.7143, 0.2548, 0.7143, 0.2858, 0.7272, 0.2767, 0.7363, 0.2767, 0.7363, 0.2858, 0.7272, 0.2548, 0.7143, 0.9624, 0.0001095, 0.9624, 0.01445, 0.9265, 0.01434, 0.9265, 0.0, 0.9265, 0.01434, 0.9624, 0.01445, 0.9624, 0.0001095, 0.9265, 0.0, 0.3007, 0.0008045, 0.3106, 0.1012, 0.2853, 0.1012, 0.2754, 0.000727, 0.2853, 0.1012, 0.3106, 0.1012, 0.3007, 0.0008045, 0.2754, 0.000727, 0.3106, 0.1012, 0.3808, 0.2578, 0.3555, 0.2577, 0.2853, 0.1012, 0.3555, 0.2577, 0.3808, 0.2578, 0.3106, 0.1012, 0.2853, 0.1012, 0.3478, 0.8504, 0.3479, 0.8764, 0.3622, 0.8763, 0.3621, 0.8504, 0.3622, 0.8763, 0.3479, 0.8764, 0.3478, 0.8504, 0.3621, 0.8504, 0.2858, 0.7615, 0.2858, 0.7364, 0.2715, 0.7363, 0.2714, 0.7615, 0.2715, 0.7363, 0.2858, 0.7364, 0.2858, 0.7615, 0.2714, 0.7615, 0.8283, 0.7896, 0.8259, 0.000298, 0.8516, 0.0002192, 0.854, 0.7896, 0.8516, 0.0002192, 0.8259, 0.000298, 0.8283, 0.7896, 0.854, 0.7896, 0.5154, 0.7894, 0.513, 7.793e-05, 0.5384, 0.0, 0.5408, 0.7893, 0.5384, 0.0, 0.513, 7.793e-05, 0.5154, 0.7894, 0.5408, 0.7893, 0.391, 0.8863, 0.391, 0.8504, 0.3766, 0.8504, 0.3767, 0.8863, 0.3766, 0.8504, 0.391, 0.8504, 0.391, 0.8863, 0.3767, 0.8863, 0.9884, 0.03633, 0.9624, 0.03641, 0.9627, 0.1463, 0.9887, 0.1462, 0.9627, 0.1463, 0.9624, 0.03641, 0.9884, 0.03633, 0.9887, 0.1462, 0.9887, 0.1462, 0.9627, 0.1463, 0.9633, 0.3585, 0.9893, 0.3585, 0.9633, 0.3585, 0.9627, 0.1463, 0.9887, 0.1462, 0.9893, 0.3585, 0.7133, 0.8846, 0.699, 0.8845, 0.6991, 0.8487, 0.7134, 0.8487, 0.6991, 0.8487, 0.699, 0.8845, 0.7133, 0.8846, 0.7134, 0.8487, 0.391, 0.2578, 0.3906, 0.4012, 0.3653, 0.4011, 0.3657, 0.2577, 0.3653, 0.4011, 0.3906, 0.4012, 0.391, 0.2578, 0.3657, 0.2577, 0.2329, 0.6756, 0.1976, 0.6756, 0.1976, 0.7619, 0.2326, 0.7619, 0.1976, 0.7619, 0.1976, 0.6756, 0.2329, 0.6756, 0.2326, 0.7619, 0.3555, 0.7114, 0.391, 0.7113, 0.3907, 0.5969, 0.3554, 0.5969, 0.3907, 0.5969, 0.391, 0.7113, 0.3555, 0.7114, 0.3554, 0.5969, 0.3554, 0.5969, 0.3907, 0.5969, 0.3904, 0.5106, 0.3553, 0.5106, 0.3904, 0.5106, 0.3907, 0.5969, 0.3554, 0.5969, 0.3553, 0.5106, 0.07221, 0.7981, 0.072, 0.8703, 0.03614, 0.8702, 0.03635, 0.798, 0.03614, 0.8702, 0.072, 0.8703, 0.07221, 0.7981, 0.03635, 0.798, 0.1624, 0.3948, 0.1624, 0.3805, 0.1877, 0.3806, 0.1877, 0.3949, 0.1877, 0.3806, 0.1624, 0.3805, 0.1624, 0.3948, 0.1877, 0.3949, 0.1622, 0.4796, 0.1624, 0.3948, 0.1877, 0.3949, 0.1875, 0.4797, 0.1877, 0.3949, 0.1624, 0.3948, 0.1622, 0.4796, 0.1875, 0.4797, 0.1471, 0.7981, 0.1468, 0.8697, 0.111, 0.8696, 0.1112, 0.798, 0.111, 0.8696, 0.1468, 0.8697, 0.1471, 0.7981, 0.1112, 0.798, 0.0, 0.0, 0.0, 0.0, 0.0, 0.0, 0.0, 0.0, 0.0, 0.0, 0.0, 0.0, 0.5411, 0.9, 0.5408, 0.8211, 0.5668, 0.8211, 0.567, 0.8999, 0.5668, 0.8211, 0.5408, 0.8211, 0.5411, 0.9, 0.567, 0.8999, 0.9615, 0.7917, 0.9613, 0.8638, 0.9254, 0.8637, 0.9257, 0.7916, 0.9254, 0.8637, 0.9613, 0.8638, 0.9615, 0.7917, 0.9257, 0.7916, 0.9615, 0.7773, 0.9615, 0.7917, 0.9257, 0.7916, 0.9257, 0.7772, 0.9257, 0.7916, 0.9615, 0.7917, 0.9615, 0.7773, 0.9257, 0.7772, 0.9618, 0.7051, 0.9615, 0.7773, 0.9257, 0.7772, 0.9259, 0.7049, 0.9257, 0.7772, 0.9615, 0.7773, 0.9618, 0.7051, 0.9259, 0.7049, 0.102, 0.2154, 0.1022, 0.1437, 0.1275, 0.1437, 0.1273, 0.2155, 0.1275, 0.1437, 0.1022, 0.1437, 0.102, 0.2154, 0.1273, 0.2155, 0.8263, 0.9463, 0.8259, 0.7897, 0.8617, 0.7896, 0.8622, 0.9462, 0.8617, 0.7896, 0.8259, 0.7897, 0.8263, 0.9463, 0.8622, 0.9462, 0.8264, 0.975, 0.8263, 0.9463, 0.8622, 0.9462, 0.8623, 0.9749, 0.8622, 0.9462, 0.8263, 0.9463, 0.8264, 0.975, 0.8623, 0.9749, 0.9618, 0.6764, 0.9618, 0.7051, 0.9259, 0.7049, 0.926, 0.6763, 0.9259, 0.7049, 0.9618, 0.7051, 0.9618, 0.6764, 0.926, 0.6763, 0.8887, 0.7897, 0.8883, 0.946, 0.8623, 0.946, 0.8628, 0.7896, 0.8623, 0.946, 0.8883, 0.946, 0.8887, 0.7897, 0.8628, 0.7896, 0.4663, 0.8643, 0.5189, 0.917, 0.5408, 0.8952, 0.5189, 0.917, 0.4663, 0.8643, 0.5408, 0.8952, 0.3171, 0.8749, 0.3172, 0.8504, 0.3028, 0.8577, 0.3028, 0.88, 0.3028, 0.8577, 0.3172, 0.8504, 0.3171, 0.8749, 0.3028, 0.88, 0.7134, 0.8773, 0.738, 0.8774, 0.7381, 0.8487, 0.7135, 0.8487, 0.7381, 0.8487, 0.738, 0.8774, 0.7134, 0.8773, 0.7135, 0.8487, 0.1172, 0.6638, 0.1388, 0.6854, 0.147, 0.682, 0.123, 0.658, 0.147, 0.682, 0.1388, 0.6854, 0.1172, 0.6638, 0.123, 0.658, 0.2472, 0.7585, 0.2473, 0.7364, 0.233, 0.7363, 0.2329, 0.7584, 0.233, 0.7363, 0.2473, 0.7364, 0.2472, 0.7585, 0.2329, 0.7584, 0.2617, 0.9005, 0.2855, 0.8767, 0.2781, 0.8737, 0.2565, 0.8953, 0.2781, 0.8737, 0.2855, 0.8767, 0.2617, 0.9005, 0.2565, 0.8953, 0.7962, 0.7101, 0.8205, 0.7101, 0.8217, 0.3229, 0.7974, 0.3228, 0.8217, 0.3229, 0.8205, 0.7101, 0.7962, 0.7101, 0.7974, 0.3228, 0.7662, 0.7157, 0.7876, 0.7371, 0.7956, 0.7338, 0.7718, 0.7101, 0.7956, 0.7338, 0.7876, 0.7371, 0.7662, 0.7157, 0.7718, 0.7101, 0.7146, 0.7674, 0.7876, 0.7371, 0.7662, 0.7157, 0.7876, 0.7371, 0.7146, 0.7674, 0.7662, 0.7157, 0.4663, 0.8643, 0.4355, 0.7898, 0.4136, 0.8116, 0.4355, 0.7898, 0.4663, 0.8643, 0.4136, 0.8116, 0.3622, 0.8504, 0.3623, 0.8744, 0.3766, 0.8796, 0.3766, 0.8578, 0.3766, 0.8796, 0.3623, 0.8744, 0.3622, 0.8504, 0.3766, 0.8578, 0.6717, 0.8774, 0.6957, 0.8773, 0.6956, 0.8487, 0.6716, 0.8487, 0.6956, 0.8487, 0.6957, 0.8773, 0.6717, 0.8774, 0.6716, 0.8487, 0.03458, 0.7898, 0.01295, 0.7682, 0.007158, 0.774, 0.03119, 0.798, 0.007158, 0.774, 0.01295, 0.7682, 0.03458, 0.7898, 0.03119, 0.798, 0.257, 0.7364, 0.2571, 0.758, 0.2714, 0.7579, 0.2713, 0.7363, 0.2714, 0.7579, 0.2571, 0.758, 0.257, 0.7364, 0.2713, 0.7363, 0.1709, 0.7619, 0.1471, 0.7857, 0.1523, 0.7909, 0.1739, 0.7693, 0.1523, 0.7909, 0.1471, 0.7857, 0.1709, 0.7619, 0.1739, 0.7693, 0.9661, 0.7458, 0.9899, 0.7458, 0.9887, 0.3585, 0.9649, 0.3586, 0.9887, 0.3585, 0.9899, 0.7458, 0.9661, 0.7458, 0.9649, 0.3586, 0.6844, 0.8404, 0.663, 0.8191, 0.6572, 0.8249, 0.6809, 0.8487, 0.6572, 0.8249, 0.663, 0.8191, 0.6844, 0.8404, 0.6809, 0.8487, 0.7146, 0.7674, 0.663, 0.8191, 0.6844, 0.8404, 0.663, 0.8191, 0.7146, 0.7674, 0.6844, 0.8404])
me_cube.use_remesh_preserve_volume = False
me_cube.use_remesh_preserve_attributes = False
me_cube.use_mirror_vertex_groups = False
me_cube.update()
arm_armature = bpy.data.armatures.new('Armature')  # bones are not reproduced

# ---- objects
ob_armature = bpy.data.objects.new('Armature', arm_armature)
ob_cube = bpy.data.objects.new('Cube', me_cube)
ob_lamp_003 = bpy.data.objects.new('Lamp.003', light_spot_003)
ob_lamp_002 = bpy.data.objects.new('Lamp.002', light_spot_002)
ob_lamp_001 = bpy.data.objects.new('Lamp.001', light_spot_001)
ob_lamp = bpy.data.objects.new('Lamp', light_spot)
ob_camera = bpy.data.objects.new('Camera', cam_camera)

# ---- transforms, parenting, visibility, modifiers, constraints
ob_armature.location = (0.0, 0.0, 0.0)
ob_armature.lock_rotations_4d = False
ob_armature.empty_display_type = 'ARROWS'
ob_armature.color = (0.0, 0.0, 0.0, 1.0)
ob_armature.lineart.crease_threshold = 0.0
ob_cube.parent = ob_armature
ob_cube.location = (0.0, 0.0, 0.0)
ob_cube.lock_rotations_4d = False
ob_cube.empty_display_type = 'ARROWS'
ob_cube.color = (0.0, 0.0, 0.0, 1.0)
ob_cube.lineart.crease_threshold = 0.0
_vg = ob_cube.vertex_groups.new(name='Bone.001')
for _i, _w in zip([0, 1, 2, 3, 4, 5, 6, 7, 8, 9, 10, 11, 12, 13, 14, 15, 16, 17, 18, 19, 20, 21, 22, 23, 24, 25, 26, 27, 28, 29, 30, 31, 32, 33, 34, 35, 36, 37, 38, 39, 40, 41, 42, 43, 44, 45, 46, 47, 48, 49, 50, 51, 52, 53, 54, 55, 56, 57, 58, 59, 60, 61, 62, 63, 64, 65, 66, 67, 68, 69, 70, 71, 72, 73, 74, 75, 76, 77, 78, 79, 80, 81, 82, 83, 84, 85, 86, 87, 88, 89, 90, 91, 92, 93, 94, 95, 96, 97, 98, 99, 100, 101, 102, 103, 104, 105, 106, 107, 108, 109, 110, 111, 112, 113, 114, 115, 116, 117, 118, 119, 120, 121, 122, 123, 124, 125, 126, 127, 128, 129, 130, 131, 132, 133, 134, 135, 136, 137, 138, 139, 140, 141, 142, 143, 144, 145, 146, 147, 148, 149, 150, 151, 152, 153, 154, 155, 156, 157, 158, 159, 160, 161, 162, 163, 164, 165, 166, 167, 168, 169, 170, 171, 172, 173, 174, 175, 176, 177, 178, 179, 180, 181, 182, 183, 184, 185, 186, 187, 188, 189, 190, 191, 192, 193, 194, 195, 196, 197, 198, 199, 200, 201, 202, 203, 204, 205, 206, 207, 208, 209, 210, 211, 212, 213, 214, 215, 216, 217, 218, 219, 220, 221, 222, 223, 224, 225, 226, 227, 228, 229, 230, 231, 232, 233, 234, 235, 236, 237, 238, 239, 240, 241, 242, 243, 244, 245, 246, 247, 248, 249, 250, 251, 252, 253, 254, 255, 256, 257, 258, 259, 260, 261, 262, 263, 264, 265, 266, 267, 268, 269, 270, 271, 272, 273, 274, 275, 276, 277, 278, 279, 280, 281, 282, 283, 284, 285, 286, 287, 288, 289, 290, 291, 292, 293, 294, 295, 296, 297, 298, 299, 300, 301, 302, 303, 304, 305, 306, 307, 308, 309, 310, 311, 312, 313, 314, 315, 316, 317, 318, 319, 320, 321, 322, 323, 324, 325, 326, 327, 328, 329, 330, 331, 332, 333, 334, 335, 336, 337, 338, 339, 340, 341, 342, 343, 344, 345, 346], [1.0, 1.0, 1.0, 1.0, 1.0, 1.0, 1.0, 1.0, 1.0, 1.0, 1.0, 1.0, 1.0, 1.0, 1.0, 1.0, 1.0, 1.0, 1.0, 1.0, 1.0, 1.0, 1.0, 1.0, 1.0, 1.0, 1.0, 1.0, 1.0, 1.0, 1.0, 1.0, 1.0, 1.0, 1.0, 1.0, 1.0, 1.0, 1.0, 1.0, 1.0, 1.0, 1.0, 1.0, 1.0, 1.0, 1.0, 1.0, 1.0, 1.0, 1.0, 1.0, 1.0, 1.0, 1.0, 1.0, 1.0, 1.0, 1.0, 1.0, 1.0, 1.0, 1.0, 1.0, 1.0, 1.0, 1.0, 1.0, 1.0, 1.0, 1.0, 1.0, 1.0, 1.0, 1.0, 1.0, 1.0, 1.0, 1.0, 1.0, 1.0, 1.0, 1.0, 1.0, 1.0, 1.0, 1.0, 1.0, 1.0, 1.0, 1.0, 1.0, 1.0, 1.0, 1.0, 1.0, 1.0, 1.0, 1.0, 1.0, 1.0, 1.0, 1.0, 1.0, 1.0, 1.0, 1.0, 1.0, 1.0, 1.0, 1.0, 1.0, 1.0, 1.0, 1.0, 1.0, 1.0, 1.0, 1.0, 1.0, 1.0, 1.0, 1.0, 1.0, 1.0, 1.0, 1.0, 1.0, 1.0, 1.0, 1.0, 1.0, 1.0, 1.0, 1.0, 1.0, 1.0, 1.0, 1.0, 1.0, 1.0, 1.0, 1.0, 1.0, 1.0, 1.0, 1.0, 1.0, 1.0, 1.0, 1.0, 1.0, 1.0, 1.0, 1.0, 1.0, 1.0, 1.0, 1.0, 1.0, 1.0, 1.0, 1.0, 1.0, 1.0, 1.0, 1.0, 1.0, 1.0, 1.0, 1.0, 1.0, 1.0, 1.0, 1.0, 1.0, 1.0, 1.0, 1.0, 1.0, 1.0, 1.0, 1.0, 1.0, 1.0, 1.0, 1.0, 1.0, 1.0, 1.0, 1.0, 1.0, 1.0, 1.0, 1.0, 1.0, 1.0, 1.0, 1.0, 1.0, 1.0, 1.0, 1.0, 1.0, 1.0, 1.0, 1.0, 1.0, 1.0, 1.0, 1.0, 1.0, 1.0, 1.0, 1.0, 1.0, 1.0, 1.0, 1.0, 1.0, 1.0, 1.0, 1.0, 1.0, 1.0, 1.0, 1.0, 1.0, 1.0, 1.0, 1.0, 1.0, 1.0, 1.0, 1.0, 1.0, 1.0, 1.0, 1.0, 1.0, 1.0, 1.0, 1.0, 1.0, 1.0, 1.0, 1.0, 1.0, 1.0, 1.0, 1.0, 1.0, 1.0, 1.0, 1.0, 1.0, 1.0, 1.0, 1.0, 1.0, 1.0, 1.0, 1.0, 1.0, 1.0, 1.0, 1.0, 1.0, 1.0, 1.0, 1.0, 1.0, 1.0, 1.0, 1.0, 1.0, 1.0, 1.0, 1.0, 1.0, 1.0, 1.0, 1.0, 1.0, 1.0, 1.0, 1.0, 1.0, 1.0, 1.0, 1.0, 1.0, 1.0, 1.0, 1.0, 1.0, 1.0, 1.0, 1.0, 1.0, 1.0, 1.0, 1.0, 1.0, 1.0, 1.0, 1.0, 1.0, 1.0, 1.0, 1.0, 1.0, 1.0, 1.0, 1.0, 1.0, 1.0, 1.0, 1.0, 1.0, 1.0, 1.0, 1.0, 1.0, 1.0, 1.0, 1.0, 1.0, 1.0, 1.0, 1.0, 1.0, 1.0, 1.0, 1.0, 1.0, 1.0, 1.0, 1.0, 1.0, 1.0, 1.0, 1.0, 1.0, 1.0, 1.0, 1.0]): _vg.add([_i], _w, 'REPLACE')
_m = ob_cube.modifiers.new('Armature', 'ARMATURE')
_m.object = ob_armature
_m.use_bone_envelopes = True
ob_lamp_003.location = (-13.46, -15.5, 5.904)
ob_lamp_003.rotation_euler = (0.6503, 0.05522, 1.866)
ob_lamp_003.lock_rotations_4d = False
ob_lamp_003.empty_display_type = 'ARROWS'
ob_lamp_003.color = (0.0, 0.0, 0.0, 0.0)
ob_lamp_003.lineart.crease_threshold = 0.0
ob_lamp_002.location = (10.59, -14.54, 5.904)
ob_lamp_002.rotation_euler = (0.6503, 0.05522, 1.866)
ob_lamp_002.lock_rotations_4d = False
ob_lamp_002.empty_display_type = 'ARROWS'
ob_lamp_002.color = (0.0, 0.0, 0.0, 0.0)
ob_lamp_002.lineart.crease_threshold = 0.0
ob_lamp_001.location = (-10.5, 9.813, 5.904)
ob_lamp_001.rotation_euler = (0.6503, 0.05522, 1.866)
ob_lamp_001.lock_rotations_4d = False
ob_lamp_001.empty_display_type = 'ARROWS'
ob_lamp_001.color = (0.0, 0.0, 0.0, 0.0)
ob_lamp_001.lineart.crease_threshold = 0.0
ob_lamp.location = (8.591, 9.887, 5.904)
ob_lamp.rotation_euler = (0.6503, 0.05522, 1.866)
ob_lamp.lock_rotations_4d = False
ob_lamp.empty_display_type = 'ARROWS'
ob_lamp.color = (0.0, 0.0, 0.0, 0.0)
ob_lamp.lineart.crease_threshold = 0.0
ob_camera.location = (-9.027, -15.78, 6.753)
ob_camera.rotation_euler = (1.109, 0.01082, -0.5444)
ob_camera.lock_rotations_4d = False
ob_camera.empty_display_type = 'ARROWS'
ob_camera.color = (0.0, 0.0, 0.0, 0.0)
ob_camera.display_type = 'WIRE'
ob_camera.lineart.crease_threshold = 0.0

# ---- collection membership
col_collection_1.objects.link(ob_armature)
col_collection_1.objects.link(ob_cube)
col_collection_1.objects.link(ob_lamp_003)
col_collection_1.objects.link(ob_lamp_002)
col_collection_1.objects.link(ob_lamp_001)
col_collection_1.objects.link(ob_lamp)
col_collection_1.objects.link(ob_camera)

# ---- scene / render settings (as saved in the file)
scene.camera = ob_camera
scene.frame_start = 1; scene.frame_end = 250; scene.frame_set(1)
scene.render.engine = 'BLENDER_EEVEE_NEXT'
scene.render.image_settings.file_format = 'JPEG'
scene.render.image_settings.color_mode = 'RGB'
scene.render.image_settings.compression = 90
scene.render.resolution_x = 800
scene.render.resolution_y = 600
scene.render.pixel_aspect_x = 100.0
scene.render.pixel_aspect_y = 100.0
scene.render.fps = 25
scene.render.dither_intensity = 0.0
scene.render.use_compositing = False
scene.render.use_sequencer = False
scene.render.bake_margin = 2
scene.render.bake_bias = 0.0
scene.render.use_stamp_time = False
scene.render.use_stamp_date = False
scene.render.use_stamp_frame = False
scene.render.use_stamp_camera = False
scene.render.use_stamp_scene = False
scene.render.use_stamp_filename = False
scene.render.use_stamp_render_time = False
scene.render.stamp_font_size = 0
scene.cycles.use_denoising = False
scene.cycles.samples = 10
scene.cycles.sampling_pattern = 'TABULATED_SOBOL'
scene.cycles.light_sampling_threshold = 0.0
scene.cycles.use_adaptive_sampling = False
scene.cycles.use_light_tree = False
scene.cycles.blur_glossy = 0.0
scene.cycles.volume_bounces = 1
scene.cycles.pixel_filter_type = 'GAUSSIAN'
scene.cycles.sample_clamp_indirect = 0.0
scene.view_settings.view_transform = 'Raw'
bpy.context.view_layer.update()
